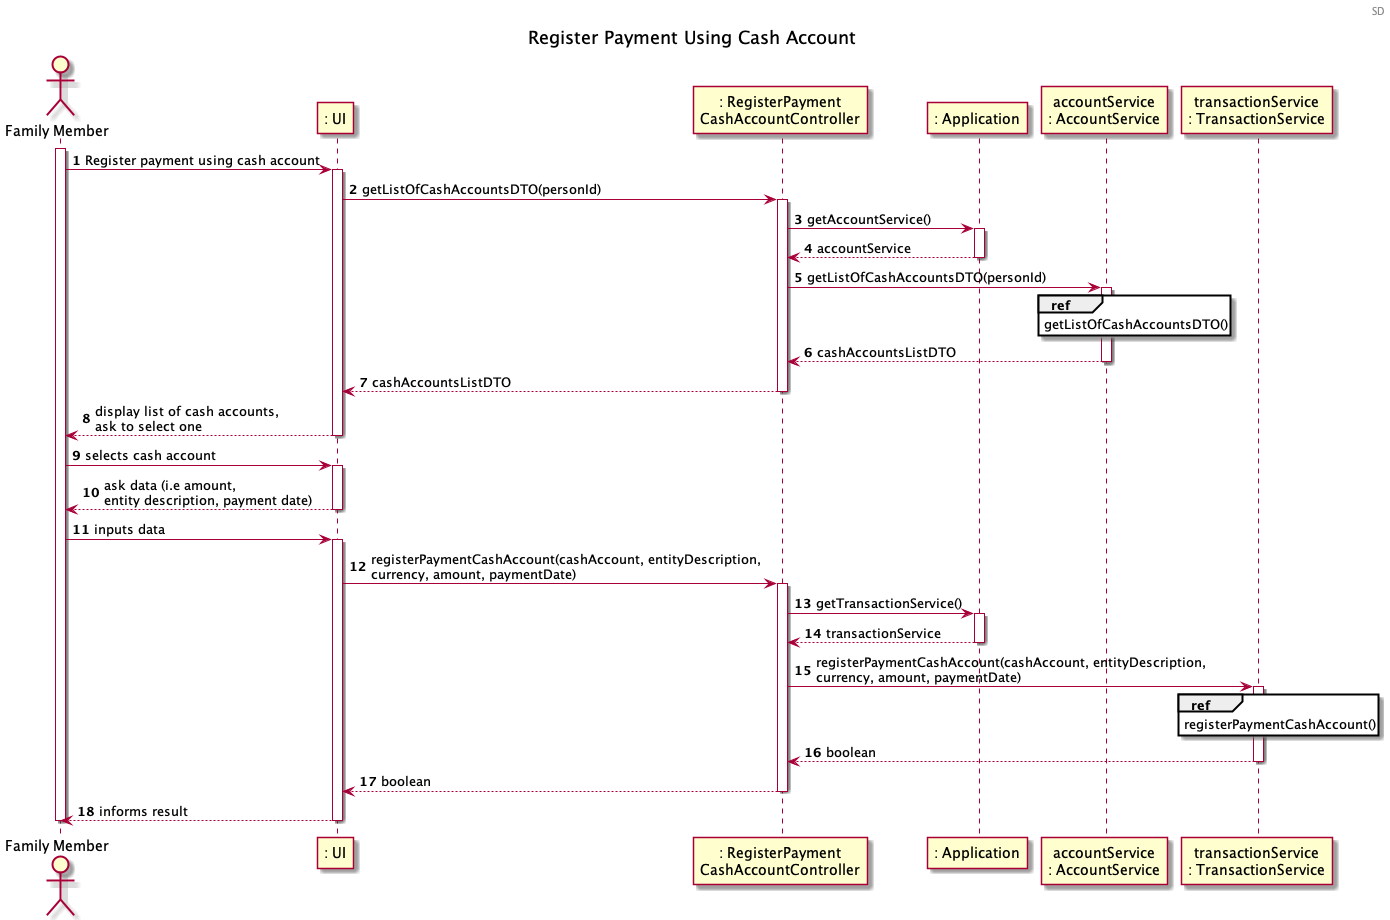

The diagram above was rendered by PlantUML. Its source (embedded in the PNG):
@startuml

header SD
title Register Payment Using Cash Account
autonumber
actor "Family Member" as FM
participant ": UI" as UI
participant ": RegisterPayment\nCashAccountController" as RP
participant ": Application" as App
participant "accountService\n: AccountService" as AS
participant "transactionService\n: TransactionService" as TS

activate FM
FM -> UI : Register payment using cash account
activate UI
UI -> RP : getListOfCashAccountsDTO(personId)
activate RP
RP -> App : getAccountService()
activate App
App --> RP : accountService
deactivate App

RP -> AS : getListOfCashAccountsDTO(personId)
activate AS

ref over AS : getListOfCashAccountsDTO()
AS --> RP : cashAccountsListDTO
deactivate AS

RP --> UI : cashAccountsListDTO
deactivate RP
UI --> FM : display list of cash accounts,\nask to select one
deactivate UI

FM -> UI : selects cash account
activate UI
UI --> FM : ask data (i.e amount, \nentity description, payment date)
deactivate UI

FM -> UI : inputs data
activate UI
UI -> RP : registerPaymentCashAccount(cashAccount, entityDescription, \ncurrency, amount, paymentDate)
activate RP
RP -> App : getTransactionService()
activate App
App --> RP : transactionService
deactivate App

RP -> TS : registerPaymentCashAccount(cashAccount, entityDescription, \ncurrency, amount, paymentDate)

activate TS
ref over TS : registerPaymentCashAccount()
TS --> RP : boolean
deactivate TS

RP --> UI : boolean
deactivate RP

UI --> FM : informs result
deactivate UI
deactivate FM

@enduml